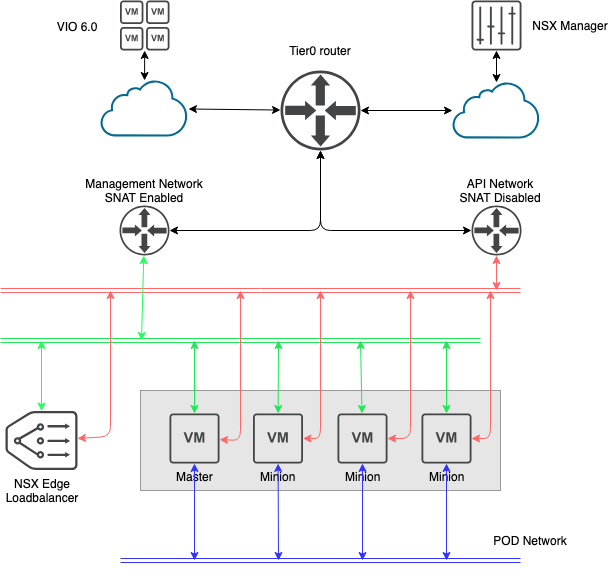

The diagram above was exported from draw.io. Its source (the exported page's mxGraphModel, read from the mxfile embedded in the PNG):
<mxGraphModel dx="1143" dy="621" grid="1" gridSize="10" guides="1" tooltips="1" connect="1" arrows="1" fold="1" page="1" pageScale="1" pageWidth="1169" pageHeight="827" math="0" shadow="0">
  <root>
    <mxCell id="0" />
    <mxCell id="1" parent="0" />
    <mxCell id="bqpuJuMF1SWkhfNm4T3h-13" value="" style="rounded=1;whiteSpace=wrap;html=1;fillColor=#E6E6E6;arcSize=0;strokeColor=#999999;" vertex="1" parent="1">
      <mxGeometry x="300" y="400" width="360" height="100" as="geometry" />
    </mxCell>
    <mxCell id="bqpuJuMF1SWkhfNm4T3h-1" value="" style="pointerEvents=1;shadow=0;dashed=0;html=1;strokeColor=none;fillColor=#434445;aspect=fixed;labelPosition=center;verticalLabelPosition=bottom;verticalAlign=top;align=center;outlineConnect=0;shape=mxgraph.vvd.physical_upstream_router;" vertex="1" parent="1">
      <mxGeometry x="440" y="80" width="80" height="80" as="geometry" />
    </mxCell>
    <mxCell id="bqpuJuMF1SWkhfNm4T3h-2" value="" style="pointerEvents=1;shadow=0;dashed=0;html=1;strokeColor=none;aspect=fixed;labelPosition=center;verticalLabelPosition=bottom;verticalAlign=top;align=center;outlineConnect=0;shape=mxgraph.vvd.cloud_computing;fillColor=#066A90;" vertex="1" parent="1">
      <mxGeometry x="260" y="90" width="88" height="56" as="geometry" />
    </mxCell>
    <mxCell id="bqpuJuMF1SWkhfNm4T3h-3" value="" style="pointerEvents=1;shadow=0;dashed=0;html=1;strokeColor=none;aspect=fixed;labelPosition=center;verticalLabelPosition=bottom;verticalAlign=top;align=center;outlineConnect=0;shape=mxgraph.vvd.cloud_computing;fillColor=#066A90;" vertex="1" parent="1">
      <mxGeometry x="612" y="92" width="88" height="56" as="geometry" />
    </mxCell>
    <mxCell id="bqpuJuMF1SWkhfNm4T3h-4" value="" style="endArrow=classic;startArrow=classic;html=1;" edge="1" parent="1" source="bqpuJuMF1SWkhfNm4T3h-2" target="bqpuJuMF1SWkhfNm4T3h-1">
      <mxGeometry width="50" height="50" relative="1" as="geometry">
        <mxPoint x="260" y="230" as="sourcePoint" />
        <mxPoint x="310" y="180" as="targetPoint" />
      </mxGeometry>
    </mxCell>
    <mxCell id="bqpuJuMF1SWkhfNm4T3h-5" value="" style="endArrow=classic;startArrow=classic;html=1;" edge="1" parent="1" source="bqpuJuMF1SWkhfNm4T3h-3" target="bqpuJuMF1SWkhfNm4T3h-1">
      <mxGeometry width="50" height="50" relative="1" as="geometry">
        <mxPoint x="358" y="128.5" as="sourcePoint" />
        <mxPoint x="450" y="129.5454545454545" as="targetPoint" />
      </mxGeometry>
    </mxCell>
    <mxCell id="bqpuJuMF1SWkhfNm4T3h-6" value="" style="pointerEvents=1;shadow=0;dashed=0;html=1;strokeColor=none;fillColor=#434445;aspect=fixed;labelPosition=center;verticalLabelPosition=bottom;verticalAlign=top;align=center;outlineConnect=0;shape=mxgraph.vvd.physical_upstream_router;" vertex="1" parent="1">
      <mxGeometry x="279" y="215" width="50" height="50" as="geometry" />
    </mxCell>
    <mxCell id="bqpuJuMF1SWkhfNm4T3h-7" value="" style="pointerEvents=1;shadow=0;dashed=0;html=1;strokeColor=none;fillColor=#434445;aspect=fixed;labelPosition=center;verticalLabelPosition=bottom;verticalAlign=top;align=center;outlineConnect=0;shape=mxgraph.vvd.physical_upstream_router;" vertex="1" parent="1">
      <mxGeometry x="631" y="215" width="50" height="50" as="geometry" />
    </mxCell>
    <mxCell id="bqpuJuMF1SWkhfNm4T3h-8" value="Master" style="pointerEvents=1;shadow=0;dashed=0;html=1;strokeColor=none;fillColor=#434445;aspect=fixed;labelPosition=center;verticalLabelPosition=bottom;verticalAlign=top;align=center;outlineConnect=0;shape=mxgraph.vvd.virtual_machine;" vertex="1" parent="1">
      <mxGeometry x="329" y="423" width="50" height="50" as="geometry" />
    </mxCell>
    <mxCell id="bqpuJuMF1SWkhfNm4T3h-9" value="Minion" style="pointerEvents=1;shadow=0;dashed=0;html=1;strokeColor=none;fillColor=#434445;aspect=fixed;labelPosition=center;verticalLabelPosition=bottom;verticalAlign=top;align=center;outlineConnect=0;shape=mxgraph.vvd.virtual_machine;" vertex="1" parent="1">
      <mxGeometry x="412.5" y="423" width="50" height="50" as="geometry" />
    </mxCell>
    <mxCell id="bqpuJuMF1SWkhfNm4T3h-10" value="Minion" style="pointerEvents=1;shadow=0;dashed=0;html=1;strokeColor=none;fillColor=#434445;aspect=fixed;labelPosition=center;verticalLabelPosition=bottom;verticalAlign=top;align=center;outlineConnect=0;shape=mxgraph.vvd.virtual_machine;" vertex="1" parent="1">
      <mxGeometry x="497" y="423" width="50" height="50" as="geometry" />
    </mxCell>
    <mxCell id="bqpuJuMF1SWkhfNm4T3h-11" value="Minion" style="pointerEvents=1;shadow=0;dashed=0;html=1;strokeColor=none;fillColor=#434445;aspect=fixed;labelPosition=center;verticalLabelPosition=bottom;verticalAlign=top;align=center;outlineConnect=0;shape=mxgraph.vvd.virtual_machine;" vertex="1" parent="1">
      <mxGeometry x="581" y="423" width="50" height="50" as="geometry" />
    </mxCell>
    <mxCell id="bqpuJuMF1SWkhfNm4T3h-17" value="" style="endArrow=none;html=1;strokeColor=#3333FF;shape=link;" edge="1" parent="1">
      <mxGeometry width="50" height="50" relative="1" as="geometry">
        <mxPoint x="280" y="570" as="sourcePoint" />
        <mxPoint x="680" y="570" as="targetPoint" />
      </mxGeometry>
    </mxCell>
    <mxCell id="bqpuJuMF1SWkhfNm4T3h-18" value="" style="endArrow=classic;startArrow=classic;html=1;strokeColor=#3333FF;" edge="1" parent="1" target="bqpuJuMF1SWkhfNm4T3h-8">
      <mxGeometry width="50" height="50" relative="1" as="geometry">
        <mxPoint x="354" y="570" as="sourcePoint" />
        <mxPoint x="280" y="600" as="targetPoint" />
      </mxGeometry>
    </mxCell>
    <mxCell id="bqpuJuMF1SWkhfNm4T3h-19" value="" style="endArrow=classic;startArrow=classic;html=1;strokeColor=#3333FF;" edge="1" parent="1" target="bqpuJuMF1SWkhfNm4T3h-9">
      <mxGeometry width="50" height="50" relative="1" as="geometry">
        <mxPoint x="438" y="570" as="sourcePoint" />
        <mxPoint x="310" y="600" as="targetPoint" />
      </mxGeometry>
    </mxCell>
    <mxCell id="bqpuJuMF1SWkhfNm4T3h-20" value="" style="endArrow=classic;startArrow=classic;html=1;strokeColor=#3333FF;" edge="1" parent="1" target="bqpuJuMF1SWkhfNm4T3h-10">
      <mxGeometry width="50" height="50" relative="1" as="geometry">
        <mxPoint x="522" y="570" as="sourcePoint" />
        <mxPoint x="310" y="600" as="targetPoint" />
      </mxGeometry>
    </mxCell>
    <mxCell id="bqpuJuMF1SWkhfNm4T3h-21" value="" style="endArrow=classic;startArrow=classic;html=1;strokeColor=#3333FF;" edge="1" parent="1" target="bqpuJuMF1SWkhfNm4T3h-11">
      <mxGeometry width="50" height="50" relative="1" as="geometry">
        <mxPoint x="606" y="570" as="sourcePoint" />
        <mxPoint x="310" y="600" as="targetPoint" />
      </mxGeometry>
    </mxCell>
    <mxCell id="bqpuJuMF1SWkhfNm4T3h-22" value="" style="endArrow=none;html=1;strokeColor=#1EE854;shape=link;" edge="1" parent="1">
      <mxGeometry width="50" height="50" relative="1" as="geometry">
        <mxPoint x="160" y="350" as="sourcePoint" />
        <mxPoint x="640" y="350" as="targetPoint" />
      </mxGeometry>
    </mxCell>
    <mxCell id="bqpuJuMF1SWkhfNm4T3h-24" value="" style="endArrow=classic;startArrow=classic;html=1;strokeColor=#1EE854;" edge="1" parent="1" source="bqpuJuMF1SWkhfNm4T3h-8">
      <mxGeometry width="50" height="50" relative="1" as="geometry">
        <mxPoint x="260" y="650" as="sourcePoint" />
        <mxPoint x="354" y="350" as="targetPoint" />
      </mxGeometry>
    </mxCell>
    <mxCell id="bqpuJuMF1SWkhfNm4T3h-25" value="" style="endArrow=classic;startArrow=classic;html=1;strokeColor=#1EE854;" edge="1" parent="1" target="bqpuJuMF1SWkhfNm4T3h-9">
      <mxGeometry width="50" height="50" relative="1" as="geometry">
        <mxPoint x="438" y="350" as="sourcePoint" />
        <mxPoint x="310" y="600" as="targetPoint" />
      </mxGeometry>
    </mxCell>
    <mxCell id="bqpuJuMF1SWkhfNm4T3h-26" value="" style="endArrow=classic;startArrow=classic;html=1;strokeColor=#1EE854;" edge="1" parent="1" target="bqpuJuMF1SWkhfNm4T3h-10">
      <mxGeometry width="50" height="50" relative="1" as="geometry">
        <mxPoint x="520" y="350" as="sourcePoint" />
        <mxPoint x="310" y="600" as="targetPoint" />
      </mxGeometry>
    </mxCell>
    <mxCell id="bqpuJuMF1SWkhfNm4T3h-27" value="" style="endArrow=classic;startArrow=classic;html=1;strokeColor=#1EE854;" edge="1" parent="1" target="bqpuJuMF1SWkhfNm4T3h-11">
      <mxGeometry width="50" height="50" relative="1" as="geometry">
        <mxPoint x="606" y="350" as="sourcePoint" />
        <mxPoint x="310" y="600" as="targetPoint" />
      </mxGeometry>
    </mxCell>
    <mxCell id="bqpuJuMF1SWkhfNm4T3h-29" value="" style="endArrow=none;html=1;strokeColor=#FF6666;shape=link;" edge="1" parent="1">
      <mxGeometry width="50" height="50" relative="1" as="geometry">
        <mxPoint x="160" y="300" as="sourcePoint" />
        <mxPoint x="680" y="300" as="targetPoint" />
      </mxGeometry>
    </mxCell>
    <mxCell id="bqpuJuMF1SWkhfNm4T3h-30" value="" style="endArrow=classic;startArrow=classic;html=1;strokeColor=#FF6666;" edge="1" parent="1" target="bqpuJuMF1SWkhfNm4T3h-8">
      <mxGeometry width="50" height="50" relative="1" as="geometry">
        <mxPoint x="400" y="300" as="sourcePoint" />
        <mxPoint x="310" y="600" as="targetPoint" />
        <Array as="points">
          <mxPoint x="400" y="450" />
        </Array>
      </mxGeometry>
    </mxCell>
    <mxCell id="bqpuJuMF1SWkhfNm4T3h-32" value="" style="endArrow=classic;startArrow=classic;html=1;strokeColor=#FF6666;" edge="1" parent="1" target="bqpuJuMF1SWkhfNm4T3h-9">
      <mxGeometry width="50" height="50" relative="1" as="geometry">
        <mxPoint x="480" y="300" as="sourcePoint" />
        <mxPoint x="310" y="600" as="targetPoint" />
        <Array as="points">
          <mxPoint x="480" y="448" />
        </Array>
      </mxGeometry>
    </mxCell>
    <mxCell id="bqpuJuMF1SWkhfNm4T3h-33" value="" style="endArrow=classic;startArrow=classic;html=1;strokeColor=#FF6666;" edge="1" parent="1" target="bqpuJuMF1SWkhfNm4T3h-10">
      <mxGeometry width="50" height="50" relative="1" as="geometry">
        <mxPoint x="570" y="300" as="sourcePoint" />
        <mxPoint x="310" y="600" as="targetPoint" />
        <Array as="points">
          <mxPoint x="570" y="448" />
        </Array>
      </mxGeometry>
    </mxCell>
    <mxCell id="bqpuJuMF1SWkhfNm4T3h-34" value="" style="endArrow=classic;startArrow=classic;html=1;strokeColor=#FF6666;" edge="1" parent="1" target="bqpuJuMF1SWkhfNm4T3h-11">
      <mxGeometry width="50" height="50" relative="1" as="geometry">
        <mxPoint x="650" y="300" as="sourcePoint" />
        <mxPoint x="310" y="600" as="targetPoint" />
        <Array as="points">
          <mxPoint x="650" y="448" />
        </Array>
      </mxGeometry>
    </mxCell>
    <mxCell id="bqpuJuMF1SWkhfNm4T3h-35" value="" style="endArrow=classic;startArrow=classic;html=1;strokeColor=#FF6666;" edge="1" parent="1" target="bqpuJuMF1SWkhfNm4T3h-7">
      <mxGeometry width="50" height="50" relative="1" as="geometry">
        <mxPoint x="656" y="300" as="sourcePoint" />
        <mxPoint x="310" y="600" as="targetPoint" />
      </mxGeometry>
    </mxCell>
    <mxCell id="bqpuJuMF1SWkhfNm4T3h-36" value="" style="endArrow=classic;startArrow=classic;html=1;strokeColor=#21FF5C;" edge="1" parent="1" target="bqpuJuMF1SWkhfNm4T3h-6">
      <mxGeometry width="50" height="50" relative="1" as="geometry">
        <mxPoint x="301" y="350" as="sourcePoint" />
        <mxPoint x="310" y="600" as="targetPoint" />
      </mxGeometry>
    </mxCell>
    <mxCell id="bqpuJuMF1SWkhfNm4T3h-37" value="" style="endArrow=classic;startArrow=classic;html=1;strokeColor=#000000;" edge="1" parent="1" source="bqpuJuMF1SWkhfNm4T3h-1" target="bqpuJuMF1SWkhfNm4T3h-6">
      <mxGeometry width="50" height="50" relative="1" as="geometry">
        <mxPoint x="260" y="650" as="sourcePoint" />
        <mxPoint x="310" y="600" as="targetPoint" />
        <Array as="points">
          <mxPoint x="480" y="240" />
        </Array>
      </mxGeometry>
    </mxCell>
    <mxCell id="bqpuJuMF1SWkhfNm4T3h-38" value="" style="endArrow=classic;startArrow=classic;html=1;strokeColor=#000000;" edge="1" parent="1" source="bqpuJuMF1SWkhfNm4T3h-1" target="bqpuJuMF1SWkhfNm4T3h-7">
      <mxGeometry width="50" height="50" relative="1" as="geometry">
        <mxPoint x="260" y="650" as="sourcePoint" />
        <mxPoint x="310" y="600" as="targetPoint" />
        <Array as="points">
          <mxPoint x="480" y="240" />
        </Array>
      </mxGeometry>
    </mxCell>
    <mxCell id="bqpuJuMF1SWkhfNm4T3h-39" value="Management Network&lt;br&gt;SNAT Enabled" style="text;html=1;strokeColor=none;fillColor=none;align=center;verticalAlign=middle;whiteSpace=wrap;rounded=0;" vertex="1" parent="1">
      <mxGeometry x="229" y="190" width="150" height="20" as="geometry" />
    </mxCell>
    <mxCell id="bqpuJuMF1SWkhfNm4T3h-42" value="API Network&lt;br&gt;SNAT Disabled" style="text;html=1;strokeColor=none;fillColor=none;align=center;verticalAlign=middle;whiteSpace=wrap;rounded=0;" vertex="1" parent="1">
      <mxGeometry x="585" y="190" width="150" height="20" as="geometry" />
    </mxCell>
    <mxCell id="bqpuJuMF1SWkhfNm4T3h-43" value="Tier0 router" style="text;html=1;strokeColor=none;fillColor=none;align=center;verticalAlign=middle;whiteSpace=wrap;rounded=0;" vertex="1" parent="1">
      <mxGeometry x="445" y="50" width="70" height="20" as="geometry" />
    </mxCell>
    <mxCell id="bqpuJuMF1SWkhfNm4T3h-44" value="" style="pointerEvents=1;shadow=0;dashed=0;html=1;strokeColor=none;fillColor=#434445;aspect=fixed;labelPosition=center;verticalLabelPosition=bottom;verticalAlign=top;align=center;outlineConnect=0;shape=mxgraph.vvd.nsx_edge_and_load_balancer;" vertex="1" parent="1">
      <mxGeometry x="165" y="420.5" width="72" height="59" as="geometry" />
    </mxCell>
    <mxCell id="bqpuJuMF1SWkhfNm4T3h-45" value="" style="endArrow=classic;startArrow=classic;html=1;strokeColor=#21FF5C;" edge="1" parent="1" target="bqpuJuMF1SWkhfNm4T3h-44">
      <mxGeometry width="50" height="50" relative="1" as="geometry">
        <mxPoint x="201" y="350" as="sourcePoint" />
        <mxPoint x="210" y="600" as="targetPoint" />
      </mxGeometry>
    </mxCell>
    <mxCell id="bqpuJuMF1SWkhfNm4T3h-46" value="" style="endArrow=classic;startArrow=classic;html=1;strokeColor=#FF6666;" edge="1" parent="1" target="bqpuJuMF1SWkhfNm4T3h-44">
      <mxGeometry width="50" height="50" relative="1" as="geometry">
        <mxPoint x="270" y="300" as="sourcePoint" />
        <mxPoint x="210" y="600" as="targetPoint" />
        <Array as="points">
          <mxPoint x="270" y="446" />
        </Array>
      </mxGeometry>
    </mxCell>
    <mxCell id="bqpuJuMF1SWkhfNm4T3h-47" value="NSX Edge&lt;br&gt;Loadbalancer" style="text;html=1;strokeColor=none;fillColor=none;align=center;verticalAlign=middle;whiteSpace=wrap;rounded=0;" vertex="1" parent="1">
      <mxGeometry x="166.5" y="490" width="69" height="20" as="geometry" />
    </mxCell>
    <mxCell id="bqpuJuMF1SWkhfNm4T3h-50" value="" style="pointerEvents=1;shadow=0;dashed=0;html=1;strokeColor=none;fillColor=#434445;aspect=fixed;labelPosition=center;verticalLabelPosition=bottom;verticalAlign=top;align=center;outlineConnect=0;shape=mxgraph.vvd.nsx_manager;" vertex="1" parent="1">
      <mxGeometry x="631" y="10" width="50" height="50" as="geometry" />
    </mxCell>
    <mxCell id="bqpuJuMF1SWkhfNm4T3h-51" value="" style="endArrow=classic;startArrow=classic;html=1;strokeColor=#000000;" edge="1" parent="1" source="bqpuJuMF1SWkhfNm4T3h-3" target="bqpuJuMF1SWkhfNm4T3h-50">
      <mxGeometry width="50" height="50" relative="1" as="geometry">
        <mxPoint x="160" y="650" as="sourcePoint" />
        <mxPoint x="210" y="600" as="targetPoint" />
      </mxGeometry>
    </mxCell>
    <mxCell id="bqpuJuMF1SWkhfNm4T3h-52" value="NSX Manager" style="text;html=1;strokeColor=none;fillColor=none;align=center;verticalAlign=middle;whiteSpace=wrap;rounded=0;" vertex="1" parent="1">
      <mxGeometry x="690" y="25" width="80" height="20" as="geometry" />
    </mxCell>
    <mxCell id="bqpuJuMF1SWkhfNm4T3h-53" value="" style="pointerEvents=1;shadow=0;dashed=0;html=1;strokeColor=none;fillColor=#434445;aspect=fixed;labelPosition=center;verticalLabelPosition=bottom;verticalAlign=top;align=center;outlineConnect=0;shape=mxgraph.vvd.vm_group;" vertex="1" parent="1">
      <mxGeometry x="279.5" y="10" width="49.5" height="50" as="geometry" />
    </mxCell>
    <mxCell id="bqpuJuMF1SWkhfNm4T3h-54" value="VIO 6.0" style="text;html=1;strokeColor=none;fillColor=none;align=center;verticalAlign=middle;whiteSpace=wrap;rounded=0;" vertex="1" parent="1">
      <mxGeometry x="200.5" y="26" width="70" height="20" as="geometry" />
    </mxCell>
    <mxCell id="bqpuJuMF1SWkhfNm4T3h-55" value="" style="endArrow=classic;startArrow=classic;html=1;strokeColor=#000000;" edge="1" parent="1" source="bqpuJuMF1SWkhfNm4T3h-2" target="bqpuJuMF1SWkhfNm4T3h-53">
      <mxGeometry width="50" height="50" relative="1" as="geometry">
        <mxPoint x="160" y="650" as="sourcePoint" />
        <mxPoint x="210" y="600" as="targetPoint" />
      </mxGeometry>
    </mxCell>
    <mxCell id="bqpuJuMF1SWkhfNm4T3h-56" value="POD Network" style="text;html=1;strokeColor=none;fillColor=none;align=center;verticalAlign=middle;whiteSpace=wrap;rounded=0;" vertex="1" parent="1">
      <mxGeometry x="620" y="540" width="140" height="20" as="geometry" />
    </mxCell>
  </root>
</mxGraphModel>